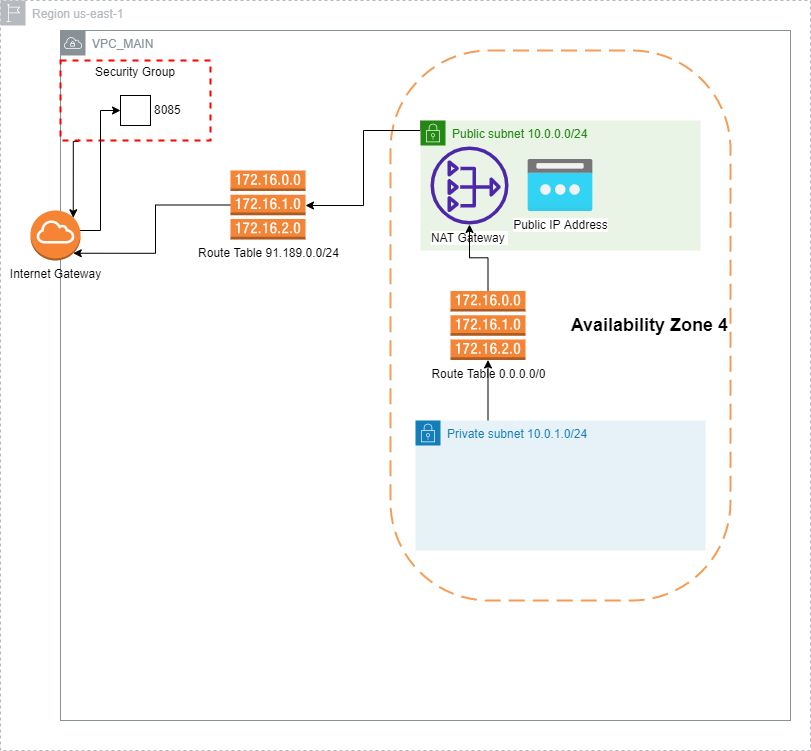

The diagram above was exported from draw.io. Its source (the exported page's mxGraphModel, read from the mxfile embedded in the PNG):
<mxGraphModel dx="2062" dy="796" grid="1" gridSize="10" guides="1" tooltips="1" connect="1" arrows="1" fold="1" page="1" pageScale="1" pageWidth="850" pageHeight="1100" math="0" shadow="0">
  <root>
    <mxCell id="0" />
    <mxCell id="1" parent="0" />
    <mxCell id="VTVd_iiEjQSxIu9ezFgo-7" value="VPC_MAIN" style="sketch=0;outlineConnect=0;gradientColor=none;html=1;whiteSpace=wrap;fontSize=12;fontStyle=0;shape=mxgraph.aws4.group;grIcon=mxgraph.aws4.group_vpc;strokeColor=#879196;fillColor=none;verticalAlign=top;align=left;spacingLeft=30;fontColor=#879196;dashed=0;" parent="1" vertex="1">
      <mxGeometry x="70" y="140" width="730" height="690" as="geometry" />
    </mxCell>
    <mxCell id="VTVd_iiEjQSxIu9ezFgo-6" value="Region us-east-1" style="sketch=0;outlineConnect=0;gradientColor=none;html=1;whiteSpace=wrap;fontSize=12;fontStyle=0;shape=mxgraph.aws4.group;grIcon=mxgraph.aws4.group_region;strokeColor=#B6BABF;fillColor=none;verticalAlign=top;align=left;spacingLeft=30;fontColor=#B6BABF;dashed=1;" parent="1" vertex="1">
      <mxGeometry x="10" y="110" width="810" height="750" as="geometry" />
    </mxCell>
    <mxCell id="VTVd_iiEjQSxIu9ezFgo-8" value="&lt;h2&gt;Availability Zone 4&lt;/h2&gt;" style="rounded=1;arcSize=29;dashed=1;strokeColor=#F59D56;fillColor=default;gradientColor=none;dashPattern=8 4;strokeWidth=2;whiteSpace=wrap;html=1;align=right;" parent="1" vertex="1">
      <mxGeometry x="400" y="160" width="340" height="550" as="geometry" />
    </mxCell>
    <mxCell id="YYBxXYRRNS971-Oj3B5X-8" style="edgeStyle=orthogonalEdgeStyle;rounded=0;orthogonalLoop=1;jettySize=auto;html=1;entryX=0.855;entryY=0.145;entryDx=0;entryDy=0;entryPerimeter=0;exitX=0.12;exitY=0.988;exitDx=0;exitDy=0;exitPerimeter=0;" parent="1" source="VTVd_iiEjQSxIu9ezFgo-3" target="VTVd_iiEjQSxIu9ezFgo-2" edge="1">
      <mxGeometry relative="1" as="geometry">
        <Array as="points">
          <mxPoint x="88" y="251" />
          <mxPoint x="83" y="251" />
        </Array>
      </mxGeometry>
    </mxCell>
    <mxCell id="VTVd_iiEjQSxIu9ezFgo-3" value="Security Group" style="fontStyle=0;verticalAlign=top;align=center;spacingTop=-2;fillColor=none;rounded=0;whiteSpace=wrap;html=1;strokeColor=#FF0000;strokeWidth=2;dashed=1;container=1;collapsible=0;expand=0;recursiveResize=0;" parent="1" vertex="1">
      <mxGeometry x="70" y="170" width="150" height="80" as="geometry" />
    </mxCell>
    <mxCell id="YYBxXYRRNS971-Oj3B5X-5" value="8085" style="fontStyle=0;labelPosition=right;verticalLabelPosition=middle;align=left;verticalAlign=middle;spacingLeft=2;fillColor=default;gradientColor=none;html=1;" parent="VTVd_iiEjQSxIu9ezFgo-3" vertex="1">
      <mxGeometry x="60" y="35" width="30" height="30" as="geometry" />
    </mxCell>
    <mxCell id="YYBxXYRRNS971-Oj3B5X-7" style="edgeStyle=orthogonalEdgeStyle;rounded=0;orthogonalLoop=1;jettySize=auto;html=1;entryX=0;entryY=0.5;entryDx=0;entryDy=0;exitX=0.855;exitY=0.145;exitDx=0;exitDy=0;exitPerimeter=0;" parent="1" source="VTVd_iiEjQSxIu9ezFgo-2" target="YYBxXYRRNS971-Oj3B5X-5" edge="1">
      <mxGeometry relative="1" as="geometry">
        <Array as="points">
          <mxPoint x="83" y="340" />
          <mxPoint x="110" y="340" />
          <mxPoint x="110" y="220" />
        </Array>
      </mxGeometry>
    </mxCell>
    <mxCell id="VTVd_iiEjQSxIu9ezFgo-2" value="Internet Gateway" style="outlineConnect=0;dashed=0;verticalLabelPosition=bottom;verticalAlign=top;align=center;html=1;shape=mxgraph.aws3.internet_gateway;fillColor=#F58534;gradientColor=none;" parent="1" vertex="1">
      <mxGeometry x="40" y="320" width="50" height="50" as="geometry" />
    </mxCell>
    <mxCell id="YYBxXYRRNS971-Oj3B5X-22" style="edgeStyle=orthogonalEdgeStyle;rounded=0;orthogonalLoop=1;jettySize=auto;html=1;exitX=0.25;exitY=0;exitDx=0;exitDy=0;fontSize=13;fontColor=#000000;" parent="1" source="YYBxXYRRNS971-Oj3B5X-1" target="YYBxXYRRNS971-Oj3B5X-21" edge="1">
      <mxGeometry relative="1" as="geometry" />
    </mxCell>
    <mxCell id="YYBxXYRRNS971-Oj3B5X-1" value="Private subnet 10.0.1.0/24" style="points=[[0,0],[0.25,0],[0.5,0],[0.75,0],[1,0],[1,0.25],[1,0.5],[1,0.75],[1,1],[0.75,1],[0.5,1],[0.25,1],[0,1],[0,0.75],[0,0.5],[0,0.25]];outlineConnect=0;gradientColor=none;html=1;whiteSpace=wrap;fontSize=12;fontStyle=0;container=1;pointerEvents=0;collapsible=0;recursiveResize=0;shape=mxgraph.aws4.group;grIcon=mxgraph.aws4.group_security_group;grStroke=0;strokeColor=#147EBA;fillColor=#E6F2F8;verticalAlign=top;align=left;spacingLeft=30;fontColor=#147EBA;dashed=0;" parent="1" vertex="1">
      <mxGeometry x="425" y="530" width="290" height="130" as="geometry" />
    </mxCell>
    <mxCell id="YYBxXYRRNS971-Oj3B5X-19" style="edgeStyle=orthogonalEdgeStyle;rounded=0;orthogonalLoop=1;jettySize=auto;html=1;exitX=0;exitY=0;exitDx=0;exitDy=0;fontSize=13;fontColor=#000000;" parent="1" source="YYBxXYRRNS971-Oj3B5X-2" target="YYBxXYRRNS971-Oj3B5X-10" edge="1">
      <mxGeometry relative="1" as="geometry">
        <Array as="points">
          <mxPoint x="430" y="240" />
          <mxPoint x="373" y="240" />
          <mxPoint x="373" y="315" />
        </Array>
      </mxGeometry>
    </mxCell>
    <mxCell id="YYBxXYRRNS971-Oj3B5X-2" value="Public subnet&amp;nbsp;10.0.0.0/24" style="points=[[0,0],[0.25,0],[0.5,0],[0.75,0],[1,0],[1,0.25],[1,0.5],[1,0.75],[1,1],[0.75,1],[0.5,1],[0.25,1],[0,1],[0,0.75],[0,0.5],[0,0.25]];outlineConnect=0;gradientColor=none;html=1;whiteSpace=wrap;fontSize=12;fontStyle=0;container=1;pointerEvents=0;collapsible=0;recursiveResize=0;shape=mxgraph.aws4.group;grIcon=mxgraph.aws4.group_security_group;grStroke=0;strokeColor=#248814;fillColor=#E9F3E6;verticalAlign=top;align=left;spacingLeft=30;fontColor=#248814;dashed=0;" parent="1" vertex="1">
      <mxGeometry x="430" y="230" width="280" height="130" as="geometry" />
    </mxCell>
    <mxCell id="YYBxXYRRNS971-Oj3B5X-15" value="&lt;span style=&quot;background-color: rgb(255 , 255 , 255)&quot;&gt;&lt;font color=&quot;#000000&quot;&gt;NAT Gateway&amp;nbsp;&lt;/font&gt;&lt;/span&gt;" style="sketch=0;outlineConnect=0;fontColor=#232F3E;gradientColor=none;fillColor=#4D27AA;strokeColor=none;dashed=0;verticalLabelPosition=bottom;verticalAlign=top;align=center;html=1;fontSize=12;fontStyle=0;aspect=fixed;pointerEvents=1;shape=mxgraph.aws4.nat_gateway;rotation=0;" parent="YYBxXYRRNS971-Oj3B5X-2" vertex="1">
      <mxGeometry x="10" y="26" width="78" height="78" as="geometry" />
    </mxCell>
    <mxCell id="YYBxXYRRNS971-Oj3B5X-18" value="Public IP Address" style="aspect=fixed;html=1;points=[];align=center;image;fontSize=12;image=img/lib/azure2/networking/Public_IP_Addresses.svg;labelBackgroundColor=#FFFFFF;fontColor=#000000;fillColor=default;gradientColor=none;" parent="YYBxXYRRNS971-Oj3B5X-2" vertex="1">
      <mxGeometry x="107.5" y="39" width="65" height="52" as="geometry" />
    </mxCell>
    <mxCell id="YYBxXYRRNS971-Oj3B5X-20" style="edgeStyle=orthogonalEdgeStyle;rounded=0;orthogonalLoop=1;jettySize=auto;html=1;exitX=0;exitY=0.5;exitDx=0;exitDy=0;exitPerimeter=0;entryX=0.855;entryY=0.855;entryDx=0;entryDy=0;fontSize=13;fontColor=#000000;entryPerimeter=0;" parent="1" source="YYBxXYRRNS971-Oj3B5X-10" target="VTVd_iiEjQSxIu9ezFgo-2" edge="1">
      <mxGeometry relative="1" as="geometry" />
    </mxCell>
    <mxCell id="YYBxXYRRNS971-Oj3B5X-10" value="Route Table 91.189.0.0/24" style="outlineConnect=0;dashed=0;verticalLabelPosition=bottom;verticalAlign=top;align=center;html=1;shape=mxgraph.aws3.route_table;fillColor=#F58536;gradientColor=none;" parent="1" vertex="1">
      <mxGeometry x="240" y="280" width="75" height="69" as="geometry" />
    </mxCell>
    <mxCell id="YYBxXYRRNS971-Oj3B5X-23" style="edgeStyle=orthogonalEdgeStyle;rounded=0;orthogonalLoop=1;jettySize=auto;html=1;exitX=0.5;exitY=0;exitDx=0;exitDy=0;exitPerimeter=0;fontSize=13;fontColor=#000000;" parent="1" source="YYBxXYRRNS971-Oj3B5X-21" target="YYBxXYRRNS971-Oj3B5X-15" edge="1">
      <mxGeometry relative="1" as="geometry" />
    </mxCell>
    <mxCell id="YYBxXYRRNS971-Oj3B5X-21" value="Route Table 0.0.0.0/0" style="outlineConnect=0;dashed=0;verticalLabelPosition=bottom;verticalAlign=top;align=center;html=1;shape=mxgraph.aws3.route_table;fillColor=#F58536;gradientColor=none;" parent="1" vertex="1">
      <mxGeometry x="460" y="400.5" width="75" height="69" as="geometry" />
    </mxCell>
  </root>
</mxGraphModel>